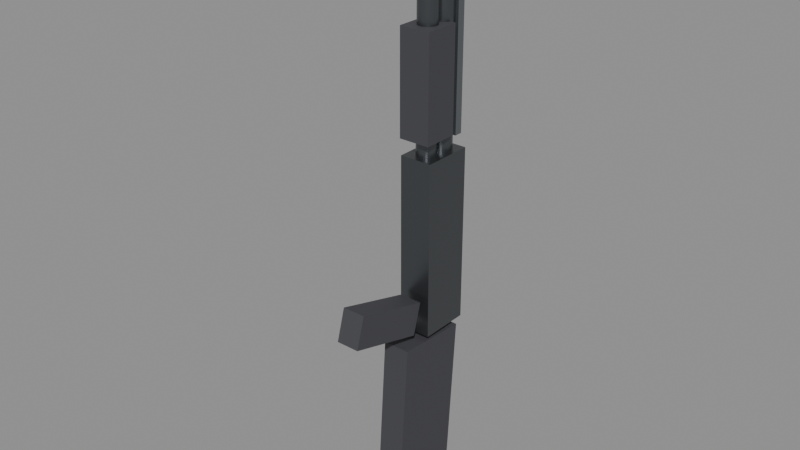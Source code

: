 # Source: Combat_Shotgun.blend  (saved by Blender 5.2.44; exported with 4.5.12 LTS)
import bpy
from mathutils import Matrix  # noqa: F401  (used for matrix-valued properties, if any)

bpy.ops.wm.read_factory_settings(use_empty=True)
scene = bpy.context.scene
scene.name = 'Scene'

# ---- materials (node trees are filled in below, after node groups)
mat_mat_shotgun_metal = bpy.data.materials.new('Mat_Shotgun_Metal')
mat_mat_shotgun_polymer = bpy.data.materials.new('Mat_Shotgun_Polymer')
mat_mat_shotgun_shield = bpy.data.materials.new('Mat_Shotgun_Shield')

# ---- material node trees
mat_mat_shotgun_metal.use_nodes = True; mat_mat_shotgun_metal.node_tree.nodes.clear()
_N = mat_mat_shotgun_metal.node_tree.nodes; _L = mat_mat_shotgun_metal.node_tree.links
n0 = _N.new('ShaderNodeBsdfPrincipled'); n0.name = 'Principled BSDF'; n0.location = (-200, 100)
n0.inputs[0].default_value = (0.13, 0.14, 0.15, 1.0)
n0.inputs[1].default_value = 0.88
n0.inputs[2].default_value = 0.32
n0.inputs[10].default_value = 0.005
n1 = _N.new('ShaderNodeOutputMaterial'); n1.name = 'Material Output'; n1.location = (200, 100)
_L.new(n0.outputs[0], n1.inputs[0])
n1.is_active_output = True
mat_mat_shotgun_polymer.use_nodes = True; mat_mat_shotgun_polymer.node_tree.nodes.clear()
_N = mat_mat_shotgun_polymer.node_tree.nodes; _L = mat_mat_shotgun_polymer.node_tree.links
n0 = _N.new('ShaderNodeBsdfPrincipled'); n0.name = 'Principled BSDF'; n0.location = (-200, 100)
n0.inputs[0].default_value = (0.06, 0.06, 0.07, 1.0)
n0.inputs[1].default_value = 0.08
n0.inputs[2].default_value = 0.7
n0.inputs[10].default_value = 0.005
n1 = _N.new('ShaderNodeOutputMaterial'); n1.name = 'Material Output'; n1.location = (200, 100)
_L.new(n0.outputs[0], n1.inputs[0])
n1.is_active_output = True
mat_mat_shotgun_shield.use_nodes = True; mat_mat_shotgun_shield.node_tree.nodes.clear()
_N = mat_mat_shotgun_shield.node_tree.nodes; _L = mat_mat_shotgun_shield.node_tree.links
n0 = _N.new('ShaderNodeBsdfPrincipled'); n0.name = 'Principled BSDF'; n0.location = (-200, 100)
n0.inputs[0].default_value = (0.22, 0.24, 0.26, 1.0)
n0.inputs[1].default_value = 0.85
n0.inputs[2].default_value = 0.25
n0.inputs[10].default_value = 0.005
n1 = _N.new('ShaderNodeOutputMaterial'); n1.name = 'Material Output'; n1.location = (200, 100)
_L.new(n0.outputs[0], n1.inputs[0])
n1.is_active_output = True

# ---- meshes
me_cube = bpy.data.meshes.new('Cube')
me_cube.from_pydata([(-0.5, -0.5, -0.5), (-0.5, -0.5, 0.5), (-0.5, 0.5, -0.5), (-0.5, 0.5, 0.5), (0.5, -0.5, -0.5), (0.5, -0.5, 0.5), (0.5, 0.5, -0.5), (0.5, 0.5, 0.5)], [], [(0, 1, 3, 2), (2, 3, 7, 6), (6, 7, 5, 4), (4, 5, 1, 0), (2, 6, 4, 0), (7, 3, 1, 5)])
_uv = me_cube.uv_layers.new(name='UVMap')
_uv.uv.foreach_set('vector', [0.375, 0.0, 0.625, 0.0, 0.625, 0.25, 0.375, 0.25, 0.375, 0.25, 0.625, 0.25, 0.625, 0.5, 0.375, 0.5, 0.375, 0.5, 0.625, 0.5, 0.625, 0.75, 0.375, 0.75, 0.375, 0.75, 0.625, 0.75, 0.625, 1.0, 0.375, 1.0, 0.125, 0.5, 0.375, 0.5, 0.375, 0.75, 0.125, 0.75, 0.625, 0.5, 0.875, 0.5, 0.875, 0.75, 0.625, 0.75])
me_cube.materials.append(mat_mat_shotgun_metal)
me_cube.update()
me_cylinder = bpy.data.meshes.new('Cylinder')
me_cylinder.from_pydata([(0.0, 0.016, -0.18), (0.0, 0.016, 0.18), (0.003121, 0.01569, -0.18), (0.003121, 0.01569, 0.18), (0.006123, 0.01478, -0.18), (0.006123, 0.01478, 0.18), (0.008889, 0.0133, -0.18), (0.008889, 0.0133, 0.18), (0.01131, 0.01131, -0.18), (0.01131, 0.01131, 0.18), (0.0133, 0.008889, -0.18), (0.0133, 0.008889, 0.18), (0.01478, 0.006123, -0.18), (0.01478, 0.006123, 0.18), (0.01569, 0.003121, -0.18), (0.01569, 0.003121, 0.18), (0.016, 0.0, -0.18), (0.016, 0.0, 0.18), (0.01569, -0.003121, -0.18), (0.01569, -0.003121, 0.18), (0.01478, -0.006123, -0.18), (0.01478, -0.006123, 0.18), (0.0133, -0.008889, -0.18), (0.0133, -0.008889, 0.18), (0.01131, -0.01131, -0.18), (0.01131, -0.01131, 0.18), (0.008889, -0.0133, -0.18), (0.008889, -0.0133, 0.18), (0.006123, -0.01478, -0.18), (0.006123, -0.01478, 0.18), (0.003121, -0.01569, -0.18), (0.003121, -0.01569, 0.18), (0.0, -0.016, -0.18), (0.0, -0.016, 0.18), (-0.003121, -0.01569, -0.18), (-0.003121, -0.01569, 0.18), (-0.006123, -0.01478, -0.18), (-0.006123, -0.01478, 0.18), (-0.008889, -0.0133, -0.18), (-0.008889, -0.0133, 0.18), (-0.01131, -0.01131, -0.18), (-0.01131, -0.01131, 0.18), (-0.0133, -0.008889, -0.18), (-0.0133, -0.008889, 0.18), (-0.01478, -0.006123, -0.18), (-0.01478, -0.006123, 0.18), (-0.01569, -0.003121, -0.18), (-0.01569, -0.003121, 0.18), (-0.016, 0.0, -0.18), (-0.016, 0.0, 0.18), (-0.01569, 0.003121, -0.18), (-0.01569, 0.003121, 0.18), (-0.01478, 0.006123, -0.18), (-0.01478, 0.006123, 0.18), (-0.0133, 0.008889, -0.18), (-0.0133, 0.008889, 0.18), (-0.01131, 0.01131, -0.18), (-0.01131, 0.01131, 0.18), (-0.008889, 0.0133, -0.18), (-0.008889, 0.0133, 0.18), (-0.006123, 0.01478, -0.18), (-0.006123, 0.01478, 0.18), (-0.003121, 0.01569, -0.18), (-0.003121, 0.01569, 0.18)], [], [(0, 1, 3, 2), (2, 3, 5, 4), (4, 5, 7, 6), (6, 7, 9, 8), (8, 9, 11, 10), (10, 11, 13, 12), (12, 13, 15, 14), (14, 15, 17, 16), (16, 17, 19, 18), (18, 19, 21, 20), (20, 21, 23, 22), (22, 23, 25, 24), (24, 25, 27, 26), (26, 27, 29, 28), (28, 29, 31, 30), (30, 31, 33, 32), (32, 33, 35, 34), (34, 35, 37, 36), (36, 37, 39, 38), (38, 39, 41, 40), (40, 41, 43, 42), (42, 43, 45, 44), (44, 45, 47, 46), (46, 47, 49, 48), (48, 49, 51, 50), (50, 51, 53, 52), (52, 53, 55, 54), (54, 55, 57, 56), (56, 57, 59, 58), (58, 59, 61, 60), (3, 1, 63, 61, 59, 57, 55, 53, 51, 49, 47, 45, 43, 41, 39, 37, 35, 33, 31, 29, 27, 25, 23, 21, 19, 17, 15, 13, 11, 9, 7, 5), (60, 61, 63, 62), (62, 63, 1, 0), (0, 2, 4, 6, 8, 10, 12, 14, 16, 18, 20, 22, 24, 26, 28, 30, 32, 34, 36, 38, 40, 42, 44, 46, 48, 50, 52, 54, 56, 58, 60, 62)])
_uv = me_cylinder.uv_layers.new(name='UVMap')
_uv.uv.foreach_set('vector', [1.0, 0.5, 1.0, 1.0, 0.9688, 1.0, 0.9688, 0.5, 0.9688, 0.5, 0.9688, 1.0, 0.9375, 1.0, 0.9375, 0.5, 0.9375, 0.5, 0.9375, 1.0, 0.9062, 1.0, 0.9062, 0.5, 0.9062, 0.5, 0.9062, 1.0, 0.875, 1.0, 0.875, 0.5, 0.875, 0.5, 0.875, 1.0, 0.8438, 1.0, 0.8438, 0.5, 0.8438, 0.5, 0.8438, 1.0, 0.8125, 1.0, 0.8125, 0.5, 0.8125, 0.5, 0.8125, 1.0, 0.7812, 1.0, 0.7812, 0.5, 0.7812, 0.5, 0.7812, 1.0, 0.75, 1.0, 0.75, 0.5, 0.75, 0.5, 0.75, 1.0, 0.7188, 1.0, 0.7188, 0.5, 0.7188, 0.5, 0.7188, 1.0, 0.6875, 1.0, 0.6875, 0.5, 0.6875, 0.5, 0.6875, 1.0, 0.6562, 1.0, 0.6562, 0.5, 0.6562, 0.5, 0.6562, 1.0, 0.625, 1.0, 0.625, 0.5, 0.625, 0.5, 0.625, 1.0, 0.5938, 1.0, 0.5938, 0.5, 0.5938, 0.5, 0.5938, 1.0, 0.5625, 1.0, 0.5625, 0.5, 0.5625, 0.5, 0.5625, 1.0, 0.5312, 1.0, 0.5312, 0.5, 0.5312, 0.5, 0.5312, 1.0, 0.5, 1.0, 0.5, 0.5, 0.5, 0.5, 0.5, 1.0, 0.4688, 1.0, 0.4688, 0.5, 0.4688, 0.5, 0.4688, 1.0, 0.4375, 1.0, 0.4375, 0.5, 0.4375, 0.5, 0.4375, 1.0, 0.4062, 1.0, 0.4062, 0.5, 0.4062, 0.5, 0.4062, 1.0, 0.375, 1.0, 0.375, 0.5, 0.375, 0.5, 0.375, 1.0, 0.3438, 1.0, 0.3438, 0.5, 0.3438, 0.5, 0.3438, 1.0, 0.3125, 1.0, 0.3125, 0.5, 0.3125, 0.5, 0.3125, 1.0, 0.2812, 1.0, 0.2812, 0.5, 0.2812, 0.5, 0.2812, 1.0, 0.25, 1.0, 0.25, 0.5, 0.25, 0.5, 0.25, 1.0, 0.2188, 1.0, 0.2188, 0.5, 0.2188, 0.5, 0.2188, 1.0, 0.1875, 1.0, 0.1875, 0.5, 0.1875, 0.5, 0.1875, 1.0, 0.1562, 1.0, 0.1562, 0.5, 0.1562, 0.5, 0.1562, 1.0, 0.125, 1.0, 0.125, 0.5, 0.125, 0.5, 0.125, 1.0, 0.09375, 1.0, 0.09375, 0.5, 0.09375, 0.5, 0.09375, 1.0, 0.0625, 1.0, 0.0625, 0.5, 0.2968, 0.4854, 0.25, 0.49, 0.2032, 0.4854, 0.1582, 0.4717, 0.1167, 0.4496, 0.08029, 0.4197, 0.05045, 0.3833, 0.02827, 0.3418, 0.01461, 0.2968, 0.01, 0.25, 0.01461, 0.2032, 0.02827, 0.1582, 0.05045, 0.1167, 0.08029, 0.08029, 0.1167, 0.05045, 0.1582, 0.02827, 0.2032, 0.01461, 0.25, 0.01, 0.2968, 0.01461, 0.3418, 0.02827, 0.3833, 0.05045, 0.4197, 0.08029, 0.4496, 0.1167, 0.4717, 0.1582, 0.4854, 0.2032, 0.49, 0.25, 0.4854, 0.2968, 0.4717, 0.3418, 0.4496, 0.3833, 0.4197, 0.4197, 0.3833, 0.4496, 0.3418, 0.4717, 0.0625, 0.5, 0.0625, 1.0, 0.03125, 1.0, 0.03125, 0.5, 0.03125, 0.5, 0.03125, 1.0, 0.0, 1.0, 0.0, 0.5, 0.75, 0.49, 0.7968, 0.4854, 0.8418, 0.4717, 0.8833, 0.4496, 0.9197, 0.4197, 0.9496, 0.3833, 0.9717, 0.3418, 0.9854, 0.2968, 0.99, 0.25, 0.9854, 0.2032, 0.9717, 0.1582, 0.9496, 0.1167, 0.9197, 0.08029, 0.8833, 0.05045, 0.8418, 0.02827, 0.7968, 0.01461, 0.75, 0.01, 0.7032, 0.01461, 0.6582, 0.02827, 0.6167, 0.05045, 0.5803, 0.08029, 0.5504, 0.1167, 0.5283, 0.1582, 0.5146, 0.2032, 0.51, 0.25, 0.5146, 0.2968, 0.5283, 0.3418, 0.5504, 0.3833, 0.5803, 0.4197, 0.6167, 0.4496, 0.6582, 0.4717, 0.7032, 0.4854])
me_cylinder.materials.append(mat_mat_shotgun_metal)
me_cylinder.update()
me_cylinder_001 = bpy.data.meshes.new('Cylinder.001')
me_cylinder_001.from_pydata([(0.0, 0.014, -0.17), (0.0, 0.014, 0.17), (0.002731, 0.01373, -0.17), (0.002731, 0.01373, 0.17), (0.005358, 0.01293, -0.17), (0.005358, 0.01293, 0.17), (0.007778, 0.01164, -0.17), (0.007778, 0.01164, 0.17), (0.009899, 0.009899, -0.17), (0.009899, 0.009899, 0.17), (0.01164, 0.007778, -0.17), (0.01164, 0.007778, 0.17), (0.01293, 0.005358, -0.17), (0.01293, 0.005358, 0.17), (0.01373, 0.002731, -0.17), (0.01373, 0.002731, 0.17), (0.014, 0.0, -0.17), (0.014, 0.0, 0.17), (0.01373, -0.002731, -0.17), (0.01373, -0.002731, 0.17), (0.01293, -0.005358, -0.17), (0.01293, -0.005358, 0.17), (0.01164, -0.007778, -0.17), (0.01164, -0.007778, 0.17), (0.009899, -0.009899, -0.17), (0.009899, -0.009899, 0.17), (0.007778, -0.01164, -0.17), (0.007778, -0.01164, 0.17), (0.005358, -0.01293, -0.17), (0.005358, -0.01293, 0.17), (0.002731, -0.01373, -0.17), (0.002731, -0.01373, 0.17), (0.0, -0.014, -0.17), (0.0, -0.014, 0.17), (-0.002731, -0.01373, -0.17), (-0.002731, -0.01373, 0.17), (-0.005358, -0.01293, -0.17), (-0.005358, -0.01293, 0.17), (-0.007778, -0.01164, -0.17), (-0.007778, -0.01164, 0.17), (-0.009899, -0.009899, -0.17), (-0.009899, -0.009899, 0.17), (-0.01164, -0.007778, -0.17), (-0.01164, -0.007778, 0.17), (-0.01293, -0.005358, -0.17), (-0.01293, -0.005358, 0.17), (-0.01373, -0.002731, -0.17), (-0.01373, -0.002731, 0.17), (-0.014, 0.0, -0.17), (-0.014, 0.0, 0.17), (-0.01373, 0.002731, -0.17), (-0.01373, 0.002731, 0.17), (-0.01293, 0.005358, -0.17), (-0.01293, 0.005358, 0.17), (-0.01164, 0.007778, -0.17), (-0.01164, 0.007778, 0.17), (-0.009899, 0.009899, -0.17), (-0.009899, 0.009899, 0.17), (-0.007778, 0.01164, -0.17), (-0.007778, 0.01164, 0.17), (-0.005358, 0.01293, -0.17), (-0.005358, 0.01293, 0.17), (-0.002731, 0.01373, -0.17), (-0.002731, 0.01373, 0.17)], [], [(0, 1, 3, 2), (2, 3, 5, 4), (4, 5, 7, 6), (6, 7, 9, 8), (8, 9, 11, 10), (10, 11, 13, 12), (12, 13, 15, 14), (14, 15, 17, 16), (16, 17, 19, 18), (18, 19, 21, 20), (20, 21, 23, 22), (22, 23, 25, 24), (24, 25, 27, 26), (26, 27, 29, 28), (28, 29, 31, 30), (30, 31, 33, 32), (32, 33, 35, 34), (34, 35, 37, 36), (36, 37, 39, 38), (38, 39, 41, 40), (40, 41, 43, 42), (42, 43, 45, 44), (44, 45, 47, 46), (46, 47, 49, 48), (48, 49, 51, 50), (50, 51, 53, 52), (52, 53, 55, 54), (54, 55, 57, 56), (56, 57, 59, 58), (58, 59, 61, 60), (3, 1, 63, 61, 59, 57, 55, 53, 51, 49, 47, 45, 43, 41, 39, 37, 35, 33, 31, 29, 27, 25, 23, 21, 19, 17, 15, 13, 11, 9, 7, 5), (60, 61, 63, 62), (62, 63, 1, 0), (0, 2, 4, 6, 8, 10, 12, 14, 16, 18, 20, 22, 24, 26, 28, 30, 32, 34, 36, 38, 40, 42, 44, 46, 48, 50, 52, 54, 56, 58, 60, 62)])
_uv = me_cylinder_001.uv_layers.new(name='UVMap')
_uv.uv.foreach_set('vector', [1.0, 0.5, 1.0, 1.0, 0.9688, 1.0, 0.9688, 0.5, 0.9688, 0.5, 0.9688, 1.0, 0.9375, 1.0, 0.9375, 0.5, 0.9375, 0.5, 0.9375, 1.0, 0.9062, 1.0, 0.9062, 0.5, 0.9062, 0.5, 0.9062, 1.0, 0.875, 1.0, 0.875, 0.5, 0.875, 0.5, 0.875, 1.0, 0.8438, 1.0, 0.8438, 0.5, 0.8438, 0.5, 0.8438, 1.0, 0.8125, 1.0, 0.8125, 0.5, 0.8125, 0.5, 0.8125, 1.0, 0.7812, 1.0, 0.7812, 0.5, 0.7812, 0.5, 0.7812, 1.0, 0.75, 1.0, 0.75, 0.5, 0.75, 0.5, 0.75, 1.0, 0.7188, 1.0, 0.7188, 0.5, 0.7188, 0.5, 0.7188, 1.0, 0.6875, 1.0, 0.6875, 0.5, 0.6875, 0.5, 0.6875, 1.0, 0.6562, 1.0, 0.6562, 0.5, 0.6562, 0.5, 0.6562, 1.0, 0.625, 1.0, 0.625, 0.5, 0.625, 0.5, 0.625, 1.0, 0.5938, 1.0, 0.5938, 0.5, 0.5938, 0.5, 0.5938, 1.0, 0.5625, 1.0, 0.5625, 0.5, 0.5625, 0.5, 0.5625, 1.0, 0.5312, 1.0, 0.5312, 0.5, 0.5312, 0.5, 0.5312, 1.0, 0.5, 1.0, 0.5, 0.5, 0.5, 0.5, 0.5, 1.0, 0.4688, 1.0, 0.4688, 0.5, 0.4688, 0.5, 0.4688, 1.0, 0.4375, 1.0, 0.4375, 0.5, 0.4375, 0.5, 0.4375, 1.0, 0.4062, 1.0, 0.4062, 0.5, 0.4062, 0.5, 0.4062, 1.0, 0.375, 1.0, 0.375, 0.5, 0.375, 0.5, 0.375, 1.0, 0.3438, 1.0, 0.3438, 0.5, 0.3438, 0.5, 0.3438, 1.0, 0.3125, 1.0, 0.3125, 0.5, 0.3125, 0.5, 0.3125, 1.0, 0.2812, 1.0, 0.2812, 0.5, 0.2812, 0.5, 0.2812, 1.0, 0.25, 1.0, 0.25, 0.5, 0.25, 0.5, 0.25, 1.0, 0.2188, 1.0, 0.2188, 0.5, 0.2188, 0.5, 0.2188, 1.0, 0.1875, 1.0, 0.1875, 0.5, 0.1875, 0.5, 0.1875, 1.0, 0.1562, 1.0, 0.1562, 0.5, 0.1562, 0.5, 0.1562, 1.0, 0.125, 1.0, 0.125, 0.5, 0.125, 0.5, 0.125, 1.0, 0.09375, 1.0, 0.09375, 0.5, 0.09375, 0.5, 0.09375, 1.0, 0.0625, 1.0, 0.0625, 0.5, 0.2968, 0.4854, 0.25, 0.49, 0.2032, 0.4854, 0.1582, 0.4717, 0.1167, 0.4496, 0.08029, 0.4197, 0.05045, 0.3833, 0.02827, 0.3418, 0.01461, 0.2968, 0.01, 0.25, 0.01461, 0.2032, 0.02827, 0.1582, 0.05045, 0.1167, 0.08029, 0.08029, 0.1167, 0.05045, 0.1582, 0.02827, 0.2032, 0.01461, 0.25, 0.01, 0.2968, 0.01461, 0.3418, 0.02827, 0.3833, 0.05045, 0.4197, 0.08029, 0.4496, 0.1167, 0.4717, 0.1582, 0.4854, 0.2032, 0.49, 0.25, 0.4854, 0.2968, 0.4717, 0.3418, 0.4496, 0.3833, 0.4197, 0.4197, 0.3833, 0.4496, 0.3418, 0.4717, 0.0625, 0.5, 0.0625, 1.0, 0.03125, 1.0, 0.03125, 0.5, 0.03125, 0.5, 0.03125, 1.0, 0.0, 1.0, 0.0, 0.5, 0.75, 0.49, 0.7968, 0.4854, 0.8418, 0.4717, 0.8833, 0.4496, 0.9197, 0.4197, 0.9496, 0.3833, 0.9717, 0.3418, 0.9854, 0.2968, 0.99, 0.25, 0.9854, 0.2032, 0.9717, 0.1582, 0.9496, 0.1167, 0.9197, 0.08029, 0.8833, 0.05045, 0.8418, 0.02827, 0.7968, 0.01461, 0.75, 0.01, 0.7032, 0.01461, 0.6582, 0.02827, 0.6167, 0.05045, 0.5803, 0.08029, 0.5504, 0.1167, 0.5283, 0.1582, 0.5146, 0.2032, 0.51, 0.25, 0.5146, 0.2968, 0.5283, 0.3418, 0.5504, 0.3833, 0.5803, 0.4197, 0.6167, 0.4496, 0.6582, 0.4717, 0.7032, 0.4854])
me_cylinder_001.materials.append(mat_mat_shotgun_metal)
me_cylinder_001.update()
me_cube_001 = bpy.data.meshes.new('Cube.001')
me_cube_001.from_pydata([(-0.5, -0.5, -0.5), (-0.5, -0.5, 0.5), (-0.5, 0.5, -0.5), (-0.5, 0.5, 0.5), (0.5, -0.5, -0.5), (0.5, -0.5, 0.5), (0.5, 0.5, -0.5), (0.5, 0.5, 0.5)], [], [(0, 1, 3, 2), (2, 3, 7, 6), (6, 7, 5, 4), (4, 5, 1, 0), (2, 6, 4, 0), (7, 3, 1, 5)])
_uv = me_cube_001.uv_layers.new(name='UVMap')
_uv.uv.foreach_set('vector', [0.375, 0.0, 0.625, 0.0, 0.625, 0.25, 0.375, 0.25, 0.375, 0.25, 0.625, 0.25, 0.625, 0.5, 0.375, 0.5, 0.375, 0.5, 0.625, 0.5, 0.625, 0.75, 0.375, 0.75, 0.375, 0.75, 0.625, 0.75, 0.625, 1.0, 0.375, 1.0, 0.125, 0.5, 0.375, 0.5, 0.375, 0.75, 0.125, 0.75, 0.625, 0.5, 0.875, 0.5, 0.875, 0.75, 0.625, 0.75])
me_cube_001.materials.append(mat_mat_shotgun_polymer)
me_cube_001.update()
me_cube_002 = bpy.data.meshes.new('Cube.002')
me_cube_002.from_pydata([(-0.5, -0.5, -0.5), (-0.5, -0.5, 0.5), (-0.5, 0.5, -0.5), (-0.5, 0.5, 0.5), (0.5, -0.5, -0.5), (0.5, -0.5, 0.5), (0.5, 0.5, -0.5), (0.5, 0.5, 0.5)], [], [(0, 1, 3, 2), (2, 3, 7, 6), (6, 7, 5, 4), (4, 5, 1, 0), (2, 6, 4, 0), (7, 3, 1, 5)])
_uv = me_cube_002.uv_layers.new(name='UVMap')
_uv.uv.foreach_set('vector', [0.375, 0.0, 0.625, 0.0, 0.625, 0.25, 0.375, 0.25, 0.375, 0.25, 0.625, 0.25, 0.625, 0.5, 0.375, 0.5, 0.375, 0.5, 0.625, 0.5, 0.625, 0.75, 0.375, 0.75, 0.375, 0.75, 0.625, 0.75, 0.625, 1.0, 0.375, 1.0, 0.125, 0.5, 0.375, 0.5, 0.375, 0.75, 0.125, 0.75, 0.625, 0.5, 0.875, 0.5, 0.875, 0.75, 0.625, 0.75])
me_cube_002.materials.append(mat_mat_shotgun_shield)
me_cube_002.update()
me_cube_003 = bpy.data.meshes.new('Cube.003')
me_cube_003.from_pydata([(-0.5, -0.5, -0.5), (-0.5, -0.5, 0.5), (-0.5, 0.5, -0.5), (-0.5, 0.5, 0.5), (0.5, -0.5, -0.5), (0.5, -0.5, 0.5), (0.5, 0.5, -0.5), (0.5, 0.5, 0.5)], [], [(0, 1, 3, 2), (2, 3, 7, 6), (6, 7, 5, 4), (4, 5, 1, 0), (2, 6, 4, 0), (7, 3, 1, 5)])
_uv = me_cube_003.uv_layers.new(name='UVMap')
_uv.uv.foreach_set('vector', [0.375, 0.0, 0.625, 0.0, 0.625, 0.25, 0.375, 0.25, 0.375, 0.25, 0.625, 0.25, 0.625, 0.5, 0.375, 0.5, 0.375, 0.5, 0.625, 0.5, 0.625, 0.75, 0.375, 0.75, 0.375, 0.75, 0.625, 0.75, 0.625, 1.0, 0.375, 1.0, 0.125, 0.5, 0.375, 0.5, 0.375, 0.75, 0.125, 0.75, 0.625, 0.5, 0.875, 0.5, 0.875, 0.75, 0.625, 0.75])
me_cube_003.materials.append(mat_mat_shotgun_polymer)
me_cube_003.update()
me_cube_004 = bpy.data.meshes.new('Cube.004')
me_cube_004.from_pydata([(-0.5, -0.5, -0.5), (-0.5, -0.5, 0.5), (-0.5, 0.5, -0.5), (-0.5, 0.5, 0.5), (0.5, -0.5, -0.5), (0.5, -0.5, 0.5), (0.5, 0.5, -0.5), (0.5, 0.5, 0.5)], [], [(0, 1, 3, 2), (2, 3, 7, 6), (6, 7, 5, 4), (4, 5, 1, 0), (2, 6, 4, 0), (7, 3, 1, 5)])
_uv = me_cube_004.uv_layers.new(name='UVMap')
_uv.uv.foreach_set('vector', [0.375, 0.0, 0.625, 0.0, 0.625, 0.25, 0.375, 0.25, 0.375, 0.25, 0.625, 0.25, 0.625, 0.5, 0.375, 0.5, 0.375, 0.5, 0.625, 0.5, 0.625, 0.75, 0.375, 0.75, 0.375, 0.75, 0.625, 0.75, 0.625, 1.0, 0.375, 1.0, 0.125, 0.5, 0.375, 0.5, 0.375, 0.75, 0.125, 0.75, 0.625, 0.5, 0.875, 0.5, 0.875, 0.75, 0.625, 0.75])
me_cube_004.materials.append(mat_mat_shotgun_polymer)
me_cube_004.update()

# ---- objects
ob_combat_shotgun = bpy.data.objects.new('Combat_Shotgun', None)
ob_receiver = bpy.data.objects.new('Receiver', me_cube)
ob_barrel_12gauge = bpy.data.objects.new('Barrel_12Gauge', me_cylinder)
ob_magazine_tube = bpy.data.objects.new('Magazine_Tube', me_cylinder_001)
ob_pump_forend = bpy.data.objects.new('Pump_Forend', me_cube_001)
ob_heat_shield = bpy.data.objects.new('Heat_Shield', me_cube_002)
ob_pistol_grip = bpy.data.objects.new('Pistol_Grip', me_cube_003)
ob_stock_tactical = bpy.data.objects.new('Stock_Tactical', me_cube_004)
ob_muzzlepoint = bpy.data.objects.new('MuzzlePoint', None)

# ---- transforms, parenting, visibility, modifiers, constraints
ob_combat_shotgun.location = (0.0, 0.0, 0.0)
ob_receiver.parent = ob_combat_shotgun
ob_receiver.location = (0.0, 0.02, 0.02)
ob_receiver.scale = (0.048, 0.075, 0.26)
ob_barrel_12gauge.parent = ob_combat_shotgun
ob_barrel_12gauge.location = (0.0, 0.035, 0.32)
ob_magazine_tube.parent = ob_combat_shotgun
ob_magazine_tube.location = (0.0, 0.005, 0.31)
ob_pump_forend.parent = ob_combat_shotgun
ob_pump_forend.location = (0.0, 0.005, 0.25)
ob_pump_forend.scale = (0.046, 0.052, 0.15)
ob_heat_shield.parent = ob_combat_shotgun
ob_heat_shield.location = (0.0, 0.048, 0.28)
ob_heat_shield.scale = (0.038, 0.012, 0.22)
ob_pistol_grip.parent = ob_combat_shotgun
ob_pistol_grip.location = (0.0, -0.09, -0.06)
ob_pistol_grip.rotation_euler = (-0.2793, 0.0, 0.0)
ob_pistol_grip.scale = (0.034, 0.12, 0.048)
ob_stock_tactical.parent = ob_combat_shotgun
ob_stock_tactical.location = (0.0, -0.01, -0.24)
ob_stock_tactical.rotation_euler = (-0.06981, 0.0, 0.0)
ob_stock_tactical.scale = (0.04, 0.11, 0.24)
ob_muzzlepoint.parent = ob_combat_shotgun
ob_muzzlepoint.location = (0.0, 0.035, 0.51)

# ---- collection membership
scene.collection.objects.link(ob_combat_shotgun)
scene.collection.objects.link(ob_receiver)
scene.collection.objects.link(ob_barrel_12gauge)
scene.collection.objects.link(ob_magazine_tube)
scene.collection.objects.link(ob_pump_forend)
scene.collection.objects.link(ob_heat_shield)
scene.collection.objects.link(ob_pistol_grip)
scene.collection.objects.link(ob_stock_tactical)
scene.collection.objects.link(ob_muzzlepoint)

# ---- scene / render settings (as saved in the file)
scene.frame_start = 1; scene.frame_end = 250; scene.frame_set(1)
scene.render.engine = 'BLENDER_EEVEE_NEXT'
scene.render.bake_bias = 0.0
scene.render.bake_samples = 0
scene.render.compositor_device = 'GPU'
scene.eevee.use_volume_custom_range = False
scene.eevee.fast_gi_thickness_near = 0.1
scene.eevee.fast_gi_thickness_far = 0.0
scene.eevee.ray_tracing_options.screen_trace_thickness = 0.1
bpy.context.view_layer.update()

# ---- added for rendering (the .blend has no active camera and no usable light): camera, sun + grey world if the file has none
cam_auto = bpy.data.cameras.new('AutoCamera')
cam_auto.lens = 50.0
cam_auto.sensor_width = 36.0
cam_auto.clip_end = 1000.0
ob_auto_camera = bpy.data.objects.new('AutoCamera', cam_auto)
scene.collection.objects.link(ob_auto_camera)
ob_auto_camera.location = (0.823849, -1.03701, 0.727307)
ob_auto_camera.rotation_euler = (1.09748, -7.21219e-08, 0.694738)
scene.camera = ob_auto_camera
light_auto_sun = bpy.data.lights.new('AutoSun', 'SUN')
light_auto_sun.energy = 3.0
light_auto_sun.angle = 0.0523599
ob_auto_sun = bpy.data.objects.new('AutoSun', light_auto_sun)
scene.collection.objects.link(ob_auto_sun)
ob_auto_sun.rotation_euler = (0.872665, 0.174533, 0.523599)
if scene.world is None:
    world_auto = bpy.data.worlds.new('AutoWorld')
    world_auto.color = (0.3, 0.3, 0.3)
    scene.world = world_auto
bpy.context.view_layer.update()
